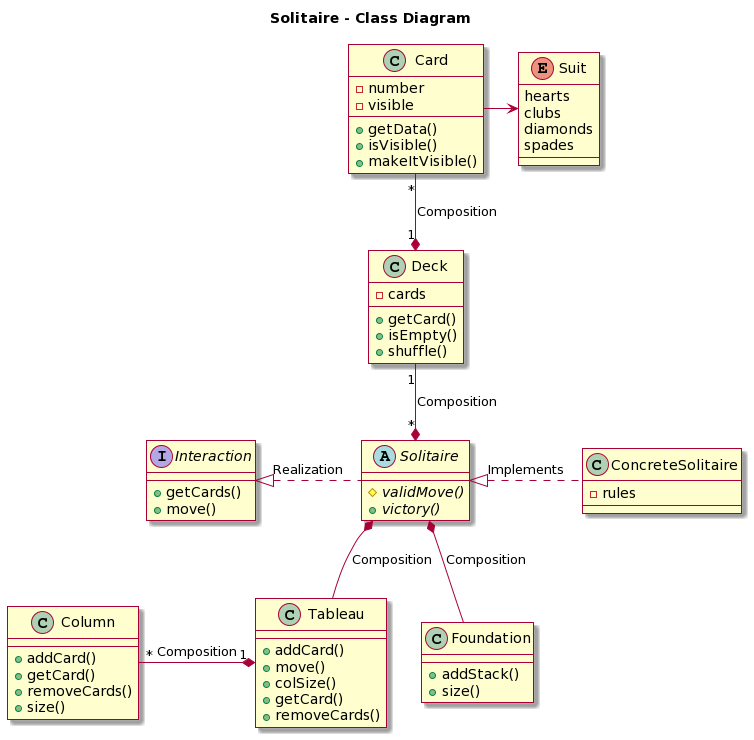

The diagram above was rendered by PlantUML. Its source (embedded in the PNG):
@startuml
skin rose

title Solitaire - Class Diagram

enum Suit {
  hearts
  clubs
  diamonds
  spades
}

class Card {
  - number
  - visible
  + getData()
  + isVisible()
	+ makeItVisible()
}

class Deck {
  - cards
  + getCard()
	+ isEmpty()
	+ shuffle()
}

abstract class Solitaire {
  # {abstract} validMove()
  + {abstract} victory()
}

interface Interaction {
  + getCards()
  + move()
}

class Column {
  + addCard()
  + getCard()
  + removeCards()
  + size()
}

class Tableau {
  + addCard()
  + move()
  + colSize()
  + getCard()
  + removeCards()
}

class Foundation {
  + addStack()
  + size()
}

class ConcreteSolitaire {
  - rules
}


Deck "1" *-up- "*" Card: Composition
Card  ->  Suit
Solitaire "*" *-up- "1" Deck: Composition
Solitaire *-- Tableau: Composition
Solitaire *-- Foundation: Composition
Solitaire ..left|> Interaction: Realization
Tableau "1" *-left- "*" Column: Composition
ConcreteSolitaire ..left|> Solitaire: Implements
@enduml